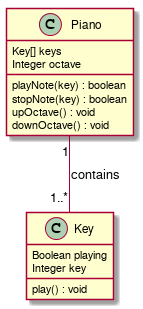

The diagram above was rendered by PlantUML. Its source (embedded in the PNG):
@startuml
Piano "1" -- "1..*" Key : "contains"
Piano : Key[] keys
Piano : Integer octave
Piano : playNote(key) : boolean
Piano : stopNote(key) : boolean
Piano : upOctave() : void
Piano : downOctave() : void
Key : Boolean playing
Key : Integer key
Key : play() : void
@enduml